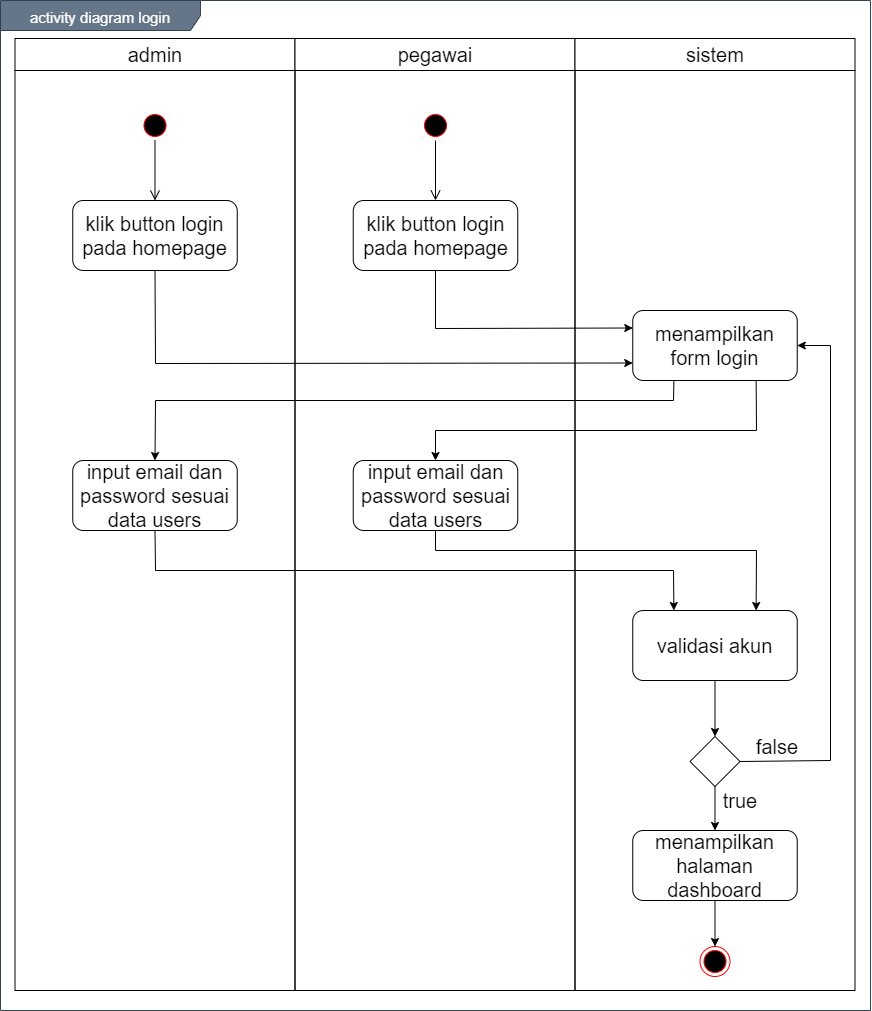

The diagram above was exported from draw.io. Its source (the exported page's mxGraphModel, read from the mxfile embedded in the PNG):
<mxGraphModel dx="1456" dy="793" grid="1" gridSize="10" guides="1" tooltips="1" connect="1" arrows="1" fold="1" page="1" pageScale="1" pageWidth="1169" pageHeight="826" background="none" math="0" shadow="0">
  <root>
    <mxCell id="0" />
    <mxCell id="1" parent="0" />
    <mxCell id="rwplgpb25iMcRQaZDoLJ-41" value="&lt;font style=&quot;font-size: 15px&quot;&gt;activity diagram login&lt;/font&gt;" style="shape=umlFrame;whiteSpace=wrap;html=1;fontSize=20;align=center;width=200;height=30;fillColor=#647687;strokeColor=#314354;fontColor=#ffffff;" vertex="1" parent="1">
      <mxGeometry x="150" y="90" width="870" height="1010" as="geometry" />
    </mxCell>
    <mxCell id="2" value="admin" style="swimlane;whiteSpace=wrap;fontSize=20;fontStyle=0;startSize=32;" parent="1" vertex="1">
      <mxGeometry x="164.5" y="128" width="280" height="952" as="geometry" />
    </mxCell>
    <mxCell id="rwplgpb25iMcRQaZDoLJ-43" value="" style="ellipse;html=1;shape=startState;fillColor=#000000;strokeColor=#ff0000;fontSize=20;align=center;" vertex="1" parent="2">
      <mxGeometry x="125" y="72" width="30" height="30" as="geometry" />
    </mxCell>
    <mxCell id="rwplgpb25iMcRQaZDoLJ-44" value="" style="edgeStyle=orthogonalEdgeStyle;html=1;verticalAlign=bottom;endArrow=open;endSize=8;fontSize=20;" edge="1" source="rwplgpb25iMcRQaZDoLJ-43" parent="2">
      <mxGeometry relative="1" as="geometry">
        <mxPoint x="140" y="162" as="targetPoint" />
      </mxGeometry>
    </mxCell>
    <mxCell id="rwplgpb25iMcRQaZDoLJ-51" value="klik button login pada homepage" style="rounded=1;whiteSpace=wrap;html=1;fontSize=20;align=center;" vertex="1" parent="2">
      <mxGeometry x="57.75" y="162" width="164.5" height="70" as="geometry" />
    </mxCell>
    <mxCell id="3" value="pegawai" style="swimlane;whiteSpace=wrap;fontSize=20;fontStyle=0;startSize=32;" parent="1" vertex="1">
      <mxGeometry x="444.5" y="128" width="280" height="952" as="geometry" />
    </mxCell>
    <mxCell id="rwplgpb25iMcRQaZDoLJ-49" value="" style="ellipse;html=1;shape=startState;fillColor=#000000;strokeColor=#ff0000;fontSize=20;align=center;" vertex="1" parent="3">
      <mxGeometry x="125.5" y="72" width="30" height="30" as="geometry" />
    </mxCell>
    <mxCell id="rwplgpb25iMcRQaZDoLJ-50" value="" style="edgeStyle=orthogonalEdgeStyle;html=1;verticalAlign=bottom;endArrow=open;endSize=8;fontSize=20;" edge="1" source="rwplgpb25iMcRQaZDoLJ-49" parent="3">
      <mxGeometry relative="1" as="geometry">
        <mxPoint x="140.5" y="162" as="targetPoint" />
      </mxGeometry>
    </mxCell>
    <mxCell id="rwplgpb25iMcRQaZDoLJ-55" value="input email dan password sesuai data users" style="rounded=1;whiteSpace=wrap;html=1;fontSize=20;align=center;" vertex="1" parent="3">
      <mxGeometry x="-222.25" y="422" width="164.5" height="70" as="geometry" />
    </mxCell>
    <mxCell id="rwplgpb25iMcRQaZDoLJ-54" value="input email dan password sesuai data users" style="rounded=1;whiteSpace=wrap;html=1;fontSize=20;align=center;" vertex="1" parent="3">
      <mxGeometry x="58.25" y="422" width="164.5" height="70" as="geometry" />
    </mxCell>
    <mxCell id="rwplgpb25iMcRQaZDoLJ-47" value="sistem" style="swimlane;whiteSpace=wrap;fontSize=20;fontStyle=0;startSize=32;" vertex="1" parent="1">
      <mxGeometry x="724.5" y="128" width="280" height="952" as="geometry" />
    </mxCell>
    <mxCell id="rwplgpb25iMcRQaZDoLJ-56" value="validasi akun" style="rounded=1;whiteSpace=wrap;html=1;fontSize=20;align=center;" vertex="1" parent="rwplgpb25iMcRQaZDoLJ-47">
      <mxGeometry x="57.75" y="572" width="164.5" height="70" as="geometry" />
    </mxCell>
    <mxCell id="rwplgpb25iMcRQaZDoLJ-57" value="menampilkan halaman dashboard" style="rounded=1;whiteSpace=wrap;html=1;fontSize=20;align=center;" vertex="1" parent="rwplgpb25iMcRQaZDoLJ-47">
      <mxGeometry x="57.75" y="792" width="164.5" height="70" as="geometry" />
    </mxCell>
    <mxCell id="rwplgpb25iMcRQaZDoLJ-59" value="" style="rhombus;whiteSpace=wrap;html=1;fontSize=20;align=center;" vertex="1" parent="rwplgpb25iMcRQaZDoLJ-47">
      <mxGeometry x="115" y="698" width="50" height="50" as="geometry" />
    </mxCell>
    <mxCell id="rwplgpb25iMcRQaZDoLJ-66" value="" style="endArrow=classic;html=1;fontSize=20;strokeColor=#000000;entryX=0.5;entryY=0;entryDx=0;entryDy=0;exitX=0.5;exitY=1;exitDx=0;exitDy=0;" edge="1" parent="rwplgpb25iMcRQaZDoLJ-47" source="rwplgpb25iMcRQaZDoLJ-56" target="rwplgpb25iMcRQaZDoLJ-59">
      <mxGeometry width="50" height="50" relative="1" as="geometry">
        <mxPoint x="-324.5" y="592" as="sourcePoint" />
        <mxPoint x="-274.5" y="542" as="targetPoint" />
      </mxGeometry>
    </mxCell>
    <mxCell id="rwplgpb25iMcRQaZDoLJ-67" value="" style="endArrow=classic;html=1;fontSize=20;strokeColor=#000000;entryX=0.5;entryY=0;entryDx=0;entryDy=0;exitX=0.5;exitY=1;exitDx=0;exitDy=0;" edge="1" parent="rwplgpb25iMcRQaZDoLJ-47" source="rwplgpb25iMcRQaZDoLJ-59" target="rwplgpb25iMcRQaZDoLJ-57">
      <mxGeometry width="50" height="50" relative="1" as="geometry">
        <mxPoint x="150" y="652" as="sourcePoint" />
        <mxPoint x="150" y="707.9999999999998" as="targetPoint" />
      </mxGeometry>
    </mxCell>
    <mxCell id="rwplgpb25iMcRQaZDoLJ-71" value="false" style="text;html=1;strokeColor=none;fillColor=none;align=center;verticalAlign=middle;whiteSpace=wrap;rounded=0;fontSize=20;" vertex="1" parent="rwplgpb25iMcRQaZDoLJ-47">
      <mxGeometry x="182.25" y="698" width="40" height="20" as="geometry" />
    </mxCell>
    <mxCell id="rwplgpb25iMcRQaZDoLJ-52" value="klik button login pada homepage" style="rounded=1;whiteSpace=wrap;html=1;fontSize=20;align=center;" vertex="1" parent="1">
      <mxGeometry x="502.75" y="290" width="164.5" height="70" as="geometry" />
    </mxCell>
    <mxCell id="rwplgpb25iMcRQaZDoLJ-53" value="menampilkan form login" style="rounded=1;whiteSpace=wrap;html=1;fontSize=20;align=center;" vertex="1" parent="1">
      <mxGeometry x="782.25" y="400" width="164.5" height="70" as="geometry" />
    </mxCell>
    <mxCell id="rwplgpb25iMcRQaZDoLJ-58" value="" style="ellipse;html=1;shape=endState;fillColor=#000000;strokeColor=#ff0000;fontSize=20;align=center;" vertex="1" parent="1">
      <mxGeometry x="849.5" y="1036" width="30" height="30" as="geometry" />
    </mxCell>
    <mxCell id="rwplgpb25iMcRQaZDoLJ-60" value="" style="endArrow=classic;html=1;fontSize=20;strokeColor=#000000;exitX=0.5;exitY=1;exitDx=0;exitDy=0;entryX=0;entryY=0.75;entryDx=0;entryDy=0;rounded=0;" edge="1" parent="1" source="rwplgpb25iMcRQaZDoLJ-51" target="rwplgpb25iMcRQaZDoLJ-53">
      <mxGeometry width="50" height="50" relative="1" as="geometry">
        <mxPoint x="80" y="620" as="sourcePoint" />
        <mxPoint x="450" y="400" as="targetPoint" />
        <Array as="points">
          <mxPoint x="305" y="453" />
        </Array>
      </mxGeometry>
    </mxCell>
    <mxCell id="rwplgpb25iMcRQaZDoLJ-61" value="" style="endArrow=classic;html=1;fontSize=20;strokeColor=#000000;exitX=0.5;exitY=1;exitDx=0;exitDy=0;entryX=0;entryY=0.25;entryDx=0;entryDy=0;rounded=0;" edge="1" parent="1" source="rwplgpb25iMcRQaZDoLJ-52" target="rwplgpb25iMcRQaZDoLJ-53">
      <mxGeometry width="50" height="50" relative="1" as="geometry">
        <mxPoint x="314.5" y="370" as="sourcePoint" />
        <mxPoint x="792.25" y="462.5" as="targetPoint" />
        <Array as="points">
          <mxPoint x="585" y="418" />
        </Array>
      </mxGeometry>
    </mxCell>
    <mxCell id="rwplgpb25iMcRQaZDoLJ-62" value="" style="endArrow=classic;html=1;fontSize=20;strokeColor=#000000;rounded=0;exitX=0.25;exitY=1;exitDx=0;exitDy=0;entryX=0.5;entryY=0;entryDx=0;entryDy=0;" edge="1" parent="1" source="rwplgpb25iMcRQaZDoLJ-53" target="rwplgpb25iMcRQaZDoLJ-55">
      <mxGeometry width="50" height="50" relative="1" as="geometry">
        <mxPoint x="440" y="590" as="sourcePoint" />
        <mxPoint x="490" y="540" as="targetPoint" />
        <Array as="points">
          <mxPoint x="823" y="490" />
          <mxPoint x="305" y="490" />
        </Array>
      </mxGeometry>
    </mxCell>
    <mxCell id="rwplgpb25iMcRQaZDoLJ-63" value="" style="endArrow=classic;html=1;fontSize=20;strokeColor=#000000;rounded=0;exitX=0.75;exitY=1;exitDx=0;exitDy=0;entryX=0.5;entryY=0;entryDx=0;entryDy=0;" edge="1" parent="1" source="rwplgpb25iMcRQaZDoLJ-53" target="rwplgpb25iMcRQaZDoLJ-54">
      <mxGeometry width="50" height="50" relative="1" as="geometry">
        <mxPoint x="440" y="590" as="sourcePoint" />
        <mxPoint x="490" y="540" as="targetPoint" />
        <Array as="points">
          <mxPoint x="906" y="520" />
          <mxPoint x="585" y="520" />
        </Array>
      </mxGeometry>
    </mxCell>
    <mxCell id="rwplgpb25iMcRQaZDoLJ-64" value="" style="endArrow=classic;html=1;fontSize=20;strokeColor=#000000;rounded=0;exitX=0.5;exitY=1;exitDx=0;exitDy=0;entryX=0.25;entryY=0;entryDx=0;entryDy=0;" edge="1" parent="1" source="rwplgpb25iMcRQaZDoLJ-55" target="rwplgpb25iMcRQaZDoLJ-56">
      <mxGeometry width="50" height="50" relative="1" as="geometry">
        <mxPoint x="440" y="730" as="sourcePoint" />
        <mxPoint x="490" y="680" as="targetPoint" />
        <Array as="points">
          <mxPoint x="305" y="660" />
          <mxPoint x="823" y="660" />
        </Array>
      </mxGeometry>
    </mxCell>
    <mxCell id="rwplgpb25iMcRQaZDoLJ-65" value="" style="endArrow=classic;html=1;fontSize=20;strokeColor=#000000;entryX=0.75;entryY=0;entryDx=0;entryDy=0;exitX=0.5;exitY=1;exitDx=0;exitDy=0;rounded=0;" edge="1" parent="1" source="rwplgpb25iMcRQaZDoLJ-54" target="rwplgpb25iMcRQaZDoLJ-56">
      <mxGeometry width="50" height="50" relative="1" as="geometry">
        <mxPoint x="400" y="720" as="sourcePoint" />
        <mxPoint x="450" y="670" as="targetPoint" />
        <Array as="points">
          <mxPoint x="585" y="640" />
          <mxPoint x="906" y="640" />
        </Array>
      </mxGeometry>
    </mxCell>
    <mxCell id="rwplgpb25iMcRQaZDoLJ-68" value="" style="endArrow=classic;html=1;fontSize=20;strokeColor=#000000;entryX=0.5;entryY=0;entryDx=0;entryDy=0;exitX=0.5;exitY=1;exitDx=0;exitDy=0;" edge="1" parent="1" source="rwplgpb25iMcRQaZDoLJ-57" target="rwplgpb25iMcRQaZDoLJ-58">
      <mxGeometry width="50" height="50" relative="1" as="geometry">
        <mxPoint x="884.5" y="790" as="sourcePoint" />
        <mxPoint x="884.5" y="845.9999999999998" as="targetPoint" />
      </mxGeometry>
    </mxCell>
    <mxCell id="rwplgpb25iMcRQaZDoLJ-69" value="" style="endArrow=classic;html=1;fontSize=20;strokeColor=#000000;entryX=1;entryY=0.5;entryDx=0;entryDy=0;exitX=1;exitY=0.5;exitDx=0;exitDy=0;rounded=0;" edge="1" parent="1" source="rwplgpb25iMcRQaZDoLJ-59" target="rwplgpb25iMcRQaZDoLJ-53">
      <mxGeometry width="50" height="50" relative="1" as="geometry">
        <mxPoint x="610" y="630" as="sourcePoint" />
        <mxPoint x="660" y="580" as="targetPoint" />
        <Array as="points">
          <mxPoint x="980" y="850" />
          <mxPoint x="980" y="435" />
        </Array>
      </mxGeometry>
    </mxCell>
    <mxCell id="rwplgpb25iMcRQaZDoLJ-70" value="true" style="text;html=1;strokeColor=none;fillColor=none;align=center;verticalAlign=middle;whiteSpace=wrap;rounded=0;fontSize=20;" vertex="1" parent="1">
      <mxGeometry x="870" y="880" width="40" height="20" as="geometry" />
    </mxCell>
  </root>
</mxGraphModel>